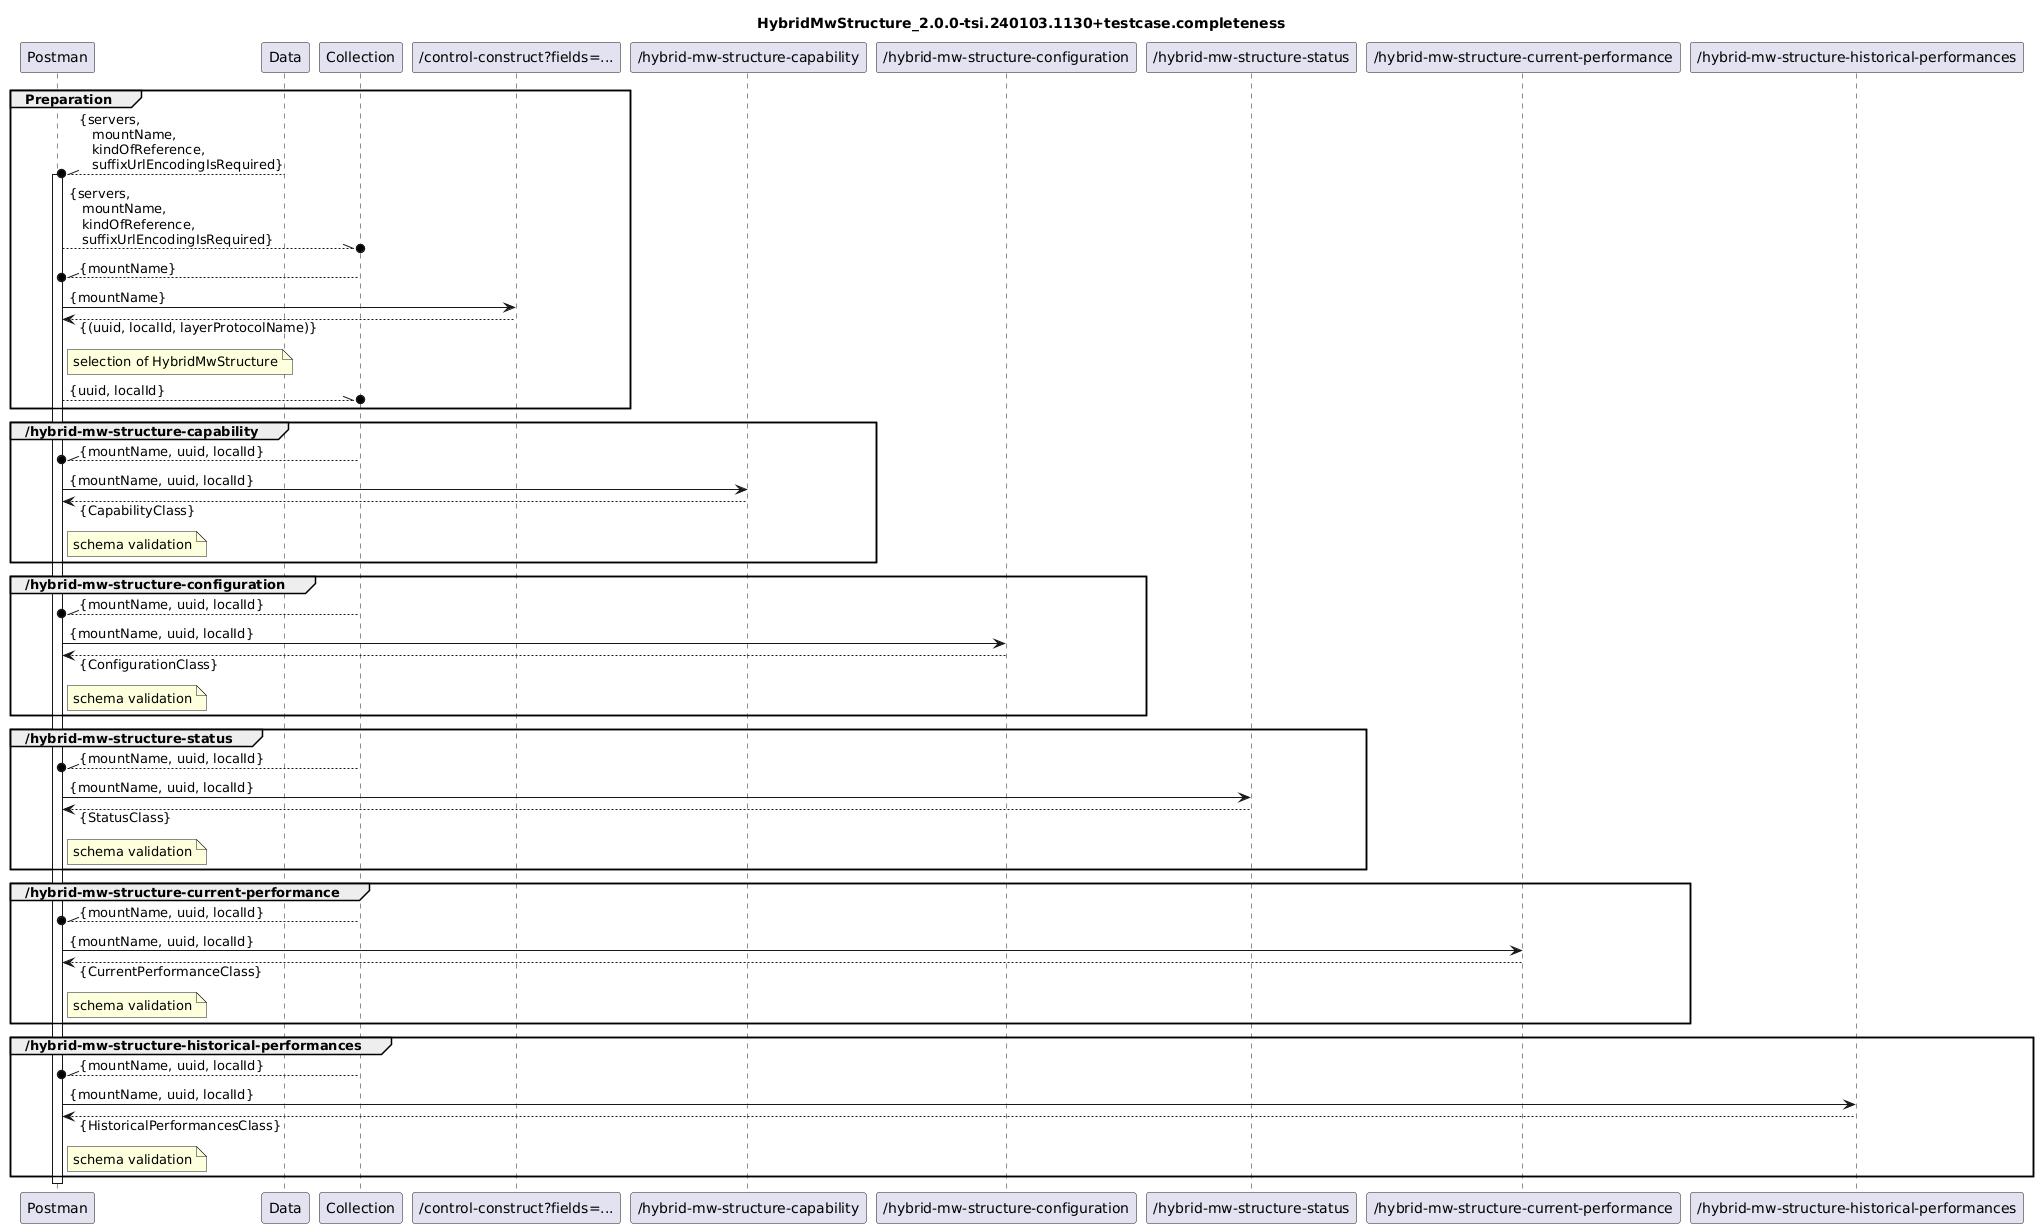

The diagram above was rendered by PlantUML. Its source (embedded in the PNG):
@startuml
skinparam responseMessageBelowArrow true

title
HybridMwStructure_2.0.0-tsi.240103.1130+testcase.completeness
end title

participant "Postman" as Postman
participant "Data" as Data
participant "Collection" as Collection

participant "/control-construct?fields=..." as ListOfLTPUuidAndLidPairsAndNames

participant "/hybrid-mw-structure-capability" as Capability
participant "/hybrid-mw-structure-configuration" as Configuration
participant "/hybrid-mw-structure-status" as Status
participant "/hybrid-mw-structure-current-performance" as CurrentPerformance
participant "/hybrid-mw-structure-historical-performances" as HistoricalPerformances

group Preparation
  Data --\\o Postman : {servers,\n   mountName,\n   kindOfReference,\n   suffixUrlEncodingIsRequired}
  activate Postman
  Postman --\\o Collection : {servers,\n   mountName,\n   kindOfReference,\n   suffixUrlEncodingIsRequired}

  Collection --\\o Postman : {mountName}
  Postman -> ListOfLTPUuidAndLidPairsAndNames : {mountName}
  Postman <-- ListOfLTPUuidAndLidPairsAndNames : {(uuid, localId, layerProtocolName)}
  note right Postman
    selection of HybridMwStructure
  end note
  Postman --\\o Collection : {uuid, localId}
end

group /hybrid-mw-structure-capability
  Collection --\\o Postman : {mountName, uuid, localId}
  Postman -> Capability : {mountName, uuid, localId}
  Postman <-- Capability : {CapabilityClass}
  note right Postman
    schema validation
  end note
end

group /hybrid-mw-structure-configuration
  Collection --\\o Postman : {mountName, uuid, localId}
  Postman -> Configuration : {mountName, uuid, localId}
  Postman <-- Configuration : {ConfigurationClass}
  note right Postman
    schema validation
  end note
end

group /hybrid-mw-structure-status
  Collection --\\o Postman : {mountName, uuid, localId}
  Postman -> Status : {mountName, uuid, localId}
  Postman <-- Status : {StatusClass}
  note right Postman
    schema validation
  end note
end

group /hybrid-mw-structure-current-performance
  Collection --\\o Postman : {mountName, uuid, localId}
  Postman -> CurrentPerformance : {mountName, uuid, localId}
  Postman <-- CurrentPerformance : {CurrentPerformanceClass}
  note right Postman
    schema validation
  end note
end

group /hybrid-mw-structure-historical-performances
  Collection --\\o Postman : {mountName, uuid, localId}
  Postman -> HistoricalPerformances : {mountName, uuid, localId}
  Postman <-- HistoricalPerformances : {HistoricalPerformancesClass}
  note right Postman
    schema validation
  end note
end

deactivate Postman
@enduml